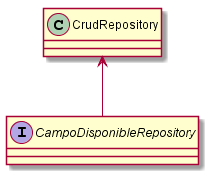

The diagram above was rendered by PlantUML. Its source (embedded in the PNG):
@startuml CampoDisponibleRepository
interface CampoDisponibleRepository {
}
CrudRepository <-- CampoDisponibleRepository
@enduml